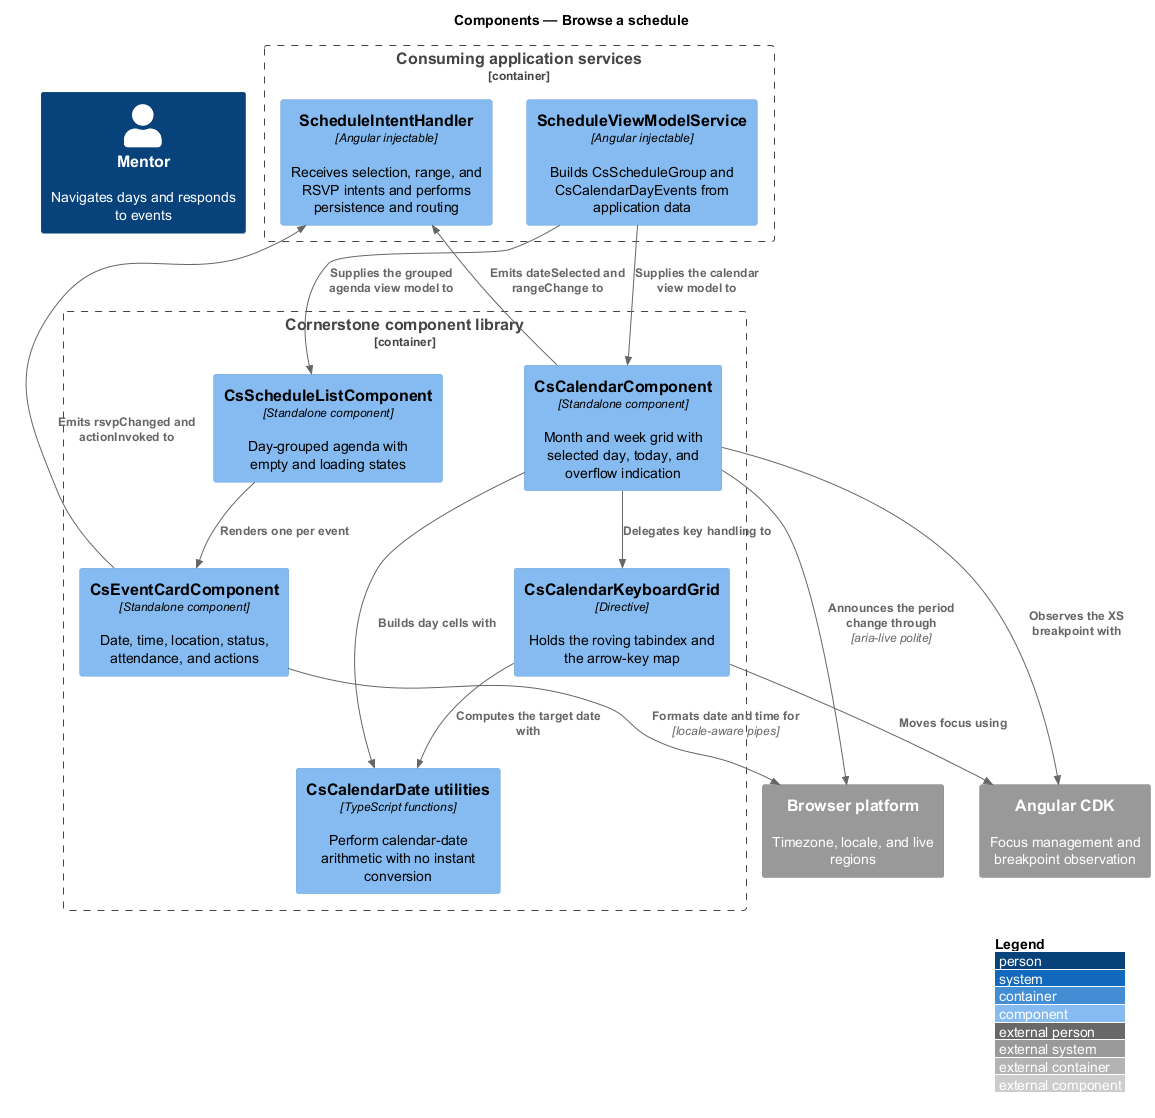

The diagram above was rendered by PlantUML. Its source (embedded in the PNG):
@startuml
!include <C4/C4_Component>
LAYOUT_WITH_LEGEND()
title Components — Browse a schedule

Person(mentor, "Mentor", "Navigates days and responds to events")

Container_Boundary(appsvc, "Consuming application services") {
  Component(schedsvc, "ScheduleViewModelService", "Angular injectable", "Builds CsScheduleGroup and CsCalendarDayEvents from application data")
  Component(intentsvc, "ScheduleIntentHandler", "Angular injectable", "Receives selection, range, and RSVP intents and performs persistence and routing")
}

Container_Boundary(lib, "Cornerstone component library") {
  Component(calendar, "CsCalendarComponent", "Standalone component", "Month and week grid with selected day, today, and overflow indication")
  Component(grid, "CsCalendarKeyboardGrid", "Directive", "Holds the roving tabindex and the arrow-key map")
  Component(dates, "CsCalendarDate utilities", "TypeScript functions", "Perform calendar-date arithmetic with no instant conversion")
  Component(card, "CsEventCardComponent", "Standalone component", "Date, time, location, status, attendance, and actions")
  Component(list, "CsScheduleListComponent", "Standalone component", "Day-grouped agenda with empty and loading states")
}

System_Ext(cdk, "Angular CDK", "Focus management and breakpoint observation")
System_Ext(browser, "Browser platform", "Timezone, locale, and live regions")

Rel(schedsvc, calendar, "Supplies the calendar view model to")
Rel(schedsvc, list, "Supplies the grouped agenda view model to")
Rel(list, card, "Renders one per event")
Rel(calendar, intentsvc, "Emits dateSelected and rangeChange to")
Rel(card, intentsvc, "Emits rsvpChanged and actionInvoked to")
Rel(calendar, grid, "Delegates key handling to")
Rel(grid, dates, "Computes the target date with")
Rel(calendar, dates, "Builds day cells with")
Rel(grid, cdk, "Moves focus using")
Rel(calendar, cdk, "Observes the XS breakpoint with")
Rel(calendar, browser, "Announces the period change through", "aria-live polite")
Rel(card, browser, "Formats date and time for", "locale-aware pipes")
@enduml